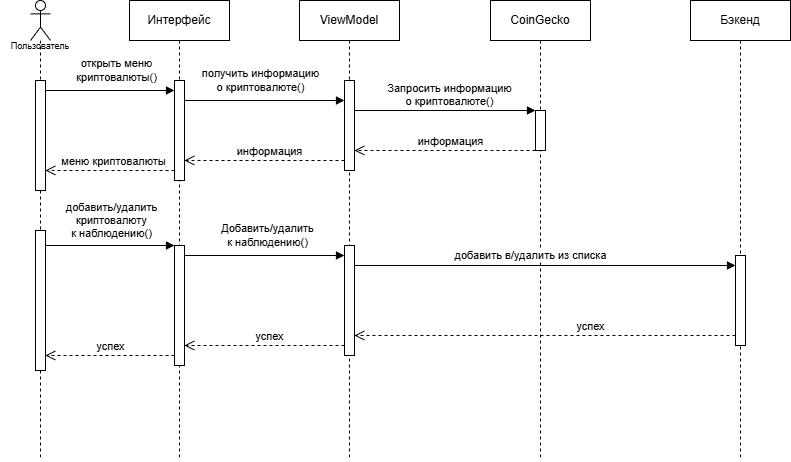

The diagram above was exported from draw.io. Its source (the exported page's mxGraphModel, read from the mxfile embedded in the PNG):
<mxGraphModel dx="1869" dy="1396" grid="1" gridSize="10" guides="1" tooltips="1" connect="1" arrows="1" fold="1" page="1" pageScale="1" pageWidth="827" pageHeight="1169" math="0" shadow="0">
  <root>
    <mxCell id="0" />
    <mxCell id="1" parent="0" />
    <mxCell id="WvU2bAJlv3-fb_eBMbqN-45" parent="1" style="shape=umlLifeline;perimeter=lifelinePerimeter;whiteSpace=wrap;html=1;container=1;dropTarget=0;collapsible=0;recursiveResize=0;outlineConnect=0;portConstraint=eastwest;newEdgeStyle={&quot;curved&quot;:0,&quot;rounded&quot;:0};participant=umlActor;size=40;" value="" vertex="1">
      <mxGeometry height="460" width="20" x="10" y="300" as="geometry" />
    </mxCell>
    <mxCell id="WvU2bAJlv3-fb_eBMbqN-75" parent="WvU2bAJlv3-fb_eBMbqN-45" style="html=1;points=[[0,0,0,0,5],[0,1,0,0,-5],[1,0,0,0,5],[1,1,0,0,-5]];perimeter=orthogonalPerimeter;outlineConnect=0;targetShapes=umlLifeline;portConstraint=eastwest;newEdgeStyle={&quot;curved&quot;:0,&quot;rounded&quot;:0};" value="" vertex="1">
      <mxGeometry height="140" width="10" x="5" y="230" as="geometry" />
    </mxCell>
    <mxCell id="WvU2bAJlv3-fb_eBMbqN-85" parent="WvU2bAJlv3-fb_eBMbqN-45" style="html=1;points=[[0,0,0,0,5],[0,1,0,0,-5],[1,0,0,0,5],[1,1,0,0,-5]];perimeter=orthogonalPerimeter;outlineConnect=0;targetShapes=umlLifeline;portConstraint=eastwest;newEdgeStyle={&quot;curved&quot;:0,&quot;rounded&quot;:0};" value="" vertex="1">
      <mxGeometry height="110" width="10" x="5" y="80" as="geometry" />
    </mxCell>
    <mxCell id="WvU2bAJlv3-fb_eBMbqN-49" parent="1" style="shape=umlLifeline;perimeter=lifelinePerimeter;whiteSpace=wrap;html=1;container=1;dropTarget=0;collapsible=0;recursiveResize=0;outlineConnect=0;portConstraint=eastwest;newEdgeStyle={&quot;curved&quot;:0,&quot;rounded&quot;:0};" value="ViewModel" vertex="1">
      <mxGeometry height="460" width="100" x="279" y="300" as="geometry" />
    </mxCell>
    <mxCell id="WvU2bAJlv3-fb_eBMbqN-93" parent="WvU2bAJlv3-fb_eBMbqN-49" style="html=1;points=[[0,0,0,0,5],[0,1,0,0,-5],[1,0,0,0,5],[1,1,0,0,-5]];perimeter=orthogonalPerimeter;outlineConnect=0;targetShapes=umlLifeline;portConstraint=eastwest;newEdgeStyle={&quot;curved&quot;:0,&quot;rounded&quot;:0};" value="" vertex="1">
      <mxGeometry height="90" width="10" x="45" y="80" as="geometry" />
    </mxCell>
    <mxCell id="WvU2bAJlv3-fb_eBMbqN-62" parent="1" style="shape=umlLifeline;perimeter=lifelinePerimeter;whiteSpace=wrap;html=1;container=1;dropTarget=0;collapsible=0;recursiveResize=0;outlineConnect=0;portConstraint=eastwest;newEdgeStyle={&quot;curved&quot;:0,&quot;rounded&quot;:0};" value="CoinGecko" vertex="1">
      <mxGeometry height="460" width="100" x="470" y="300" as="geometry" />
    </mxCell>
    <mxCell id="WvU2bAJlv3-fb_eBMbqN-68" parent="WvU2bAJlv3-fb_eBMbqN-62" style="html=1;points=[[0,0,0,0,5],[0,1,0,0,-5],[1,0,0,0,5],[1,1,0,0,-5]];perimeter=orthogonalPerimeter;outlineConnect=0;targetShapes=umlLifeline;portConstraint=eastwest;newEdgeStyle={&quot;curved&quot;:0,&quot;rounded&quot;:0};" value="" vertex="1">
      <mxGeometry height="40" width="10" x="45" y="110" as="geometry" />
    </mxCell>
    <mxCell id="WvU2bAJlv3-fb_eBMbqN-63" parent="1" style="shape=umlLifeline;perimeter=lifelinePerimeter;whiteSpace=wrap;html=1;container=1;dropTarget=0;collapsible=0;recursiveResize=0;outlineConnect=0;portConstraint=eastwest;newEdgeStyle={&quot;curved&quot;:0,&quot;rounded&quot;:0};" value="Интерфейс" vertex="1">
      <mxGeometry height="460" width="100" x="109" y="300" as="geometry" />
    </mxCell>
    <mxCell id="WvU2bAJlv3-fb_eBMbqN-86" parent="WvU2bAJlv3-fb_eBMbqN-63" style="html=1;points=[[0,0,0,0,5],[0,1,0,0,-5],[1,0,0,0,5],[1,1,0,0,-5]];perimeter=orthogonalPerimeter;outlineConnect=0;targetShapes=umlLifeline;portConstraint=eastwest;newEdgeStyle={&quot;curved&quot;:0,&quot;rounded&quot;:0};" value="" vertex="1">
      <mxGeometry height="100" width="10" x="45" y="80" as="geometry" />
    </mxCell>
    <mxCell id="WvU2bAJlv3-fb_eBMbqN-77" parent="1" style="text;html=1;whiteSpace=wrap;strokeColor=none;fillColor=none;align=center;verticalAlign=middle;rounded=0;autosize=1;resizable=0;" value="&lt;font style=&quot;font-size: 9px;&quot;&gt;Пользователь&lt;/font&gt;" vertex="1">
      <mxGeometry height="30" width="80" x="-20" y="330" as="geometry" />
    </mxCell>
    <mxCell id="WvU2bAJlv3-fb_eBMbqN-69" edge="1" parent="1" source="WvU2bAJlv3-fb_eBMbqN-68" style="html=1;verticalAlign=bottom;endArrow=open;dashed=1;endSize=8;curved=0;rounded=0;" target="WvU2bAJlv3-fb_eBMbqN-93" value="информация">
      <mxGeometry relative="1" x="-0.0608" as="geometry">
        <mxPoint as="offset" />
        <Array as="points">
          <mxPoint x="470" y="450" />
        </Array>
        <mxPoint x="594" y="510" as="sourcePoint" />
        <mxPoint x="330" y="470" as="targetPoint" />
      </mxGeometry>
    </mxCell>
    <mxCell id="WvU2bAJlv3-fb_eBMbqN-79" parent="1" style="shape=umlLifeline;perimeter=lifelinePerimeter;whiteSpace=wrap;html=1;container=1;dropTarget=0;collapsible=0;recursiveResize=0;outlineConnect=0;portConstraint=eastwest;newEdgeStyle={&quot;curved&quot;:0,&quot;rounded&quot;:0};" value="Бэкенд" vertex="1">
      <mxGeometry height="460" width="100" x="670" y="300" as="geometry" />
    </mxCell>
    <mxCell id="WvU2bAJlv3-fb_eBMbqN-66" parent="WvU2bAJlv3-fb_eBMbqN-79" style="html=1;points=[[0,0,0,0,5],[0,1,0,0,-5],[1,0,0,0,5],[1,1,0,0,-5]];perimeter=orthogonalPerimeter;outlineConnect=0;targetShapes=umlLifeline;portConstraint=eastwest;newEdgeStyle={&quot;curved&quot;:0,&quot;rounded&quot;:0};" value="" vertex="1">
      <mxGeometry height="110" width="10" x="-346" y="245" as="geometry" />
    </mxCell>
    <mxCell id="WvU2bAJlv3-fb_eBMbqN-50" edge="1" parent="WvU2bAJlv3-fb_eBMbqN-79" style="endArrow=block;html=1;rounded=0;endFill=1;" value="">
      <mxGeometry height="50" relative="1" width="50" as="geometry">
        <Array as="points">
          <mxPoint x="-430" y="255" />
        </Array>
        <mxPoint x="-506" y="255" as="sourcePoint" />
        <mxPoint x="-346" y="255" as="targetPoint" />
      </mxGeometry>
    </mxCell>
    <mxCell id="WvU2bAJlv3-fb_eBMbqN-51" connectable="0" parent="WvU2bAJlv3-fb_eBMbqN-50" style="edgeLabel;html=1;align=center;verticalAlign=middle;resizable=0;points=[];" value="Добавить/удалить&lt;br&gt;к наблюдению()" vertex="1">
      <mxGeometry relative="1" x="-0.1649" as="geometry">
        <mxPoint x="16" y="-20" as="offset" />
      </mxGeometry>
    </mxCell>
    <mxCell id="WvU2bAJlv3-fb_eBMbqN-73" parent="WvU2bAJlv3-fb_eBMbqN-79" style="html=1;points=[[0,0,0,0,5],[0,1,0,0,-5],[1,0,0,0,5],[1,1,0,0,-5]];perimeter=orthogonalPerimeter;outlineConnect=0;targetShapes=umlLifeline;portConstraint=eastwest;newEdgeStyle={&quot;curved&quot;:0,&quot;rounded&quot;:0};" value="" vertex="1">
      <mxGeometry height="120" width="10" x="-516" y="245" as="geometry" />
    </mxCell>
    <mxCell id="WvU2bAJlv3-fb_eBMbqN-64" edge="1" parent="WvU2bAJlv3-fb_eBMbqN-79" style="endArrow=block;html=1;rounded=0;endFill=1;" target="WvU2bAJlv3-fb_eBMbqN-73" value="">
      <mxGeometry height="50" relative="1" width="50" as="geometry">
        <Array as="points">
          <mxPoint x="-580" y="245" />
        </Array>
        <mxPoint x="-645" y="245" as="sourcePoint" />
        <mxPoint x="-520" y="155" as="targetPoint" />
      </mxGeometry>
    </mxCell>
    <mxCell id="WvU2bAJlv3-fb_eBMbqN-65" connectable="0" parent="WvU2bAJlv3-fb_eBMbqN-64" style="edgeLabel;html=1;align=center;verticalAlign=middle;resizable=0;points=[];" value="добавить/удалить &lt;br&gt;криптовалюту &lt;br&gt;к наблюдению()" vertex="1">
      <mxGeometry relative="1" x="0.0882" y="1" as="geometry">
        <mxPoint x="-5" y="-24" as="offset" />
      </mxGeometry>
    </mxCell>
    <mxCell id="WvU2bAJlv3-fb_eBMbqN-74" edge="1" parent="WvU2bAJlv3-fb_eBMbqN-79" style="html=1;verticalAlign=bottom;endArrow=open;dashed=1;endSize=8;curved=0;rounded=0;" value="успех">
      <mxGeometry relative="1" x="-0.0078" as="geometry">
        <mxPoint as="offset" />
        <Array as="points">
          <mxPoint x="-560" y="355" />
        </Array>
        <mxPoint x="-516" y="355" as="sourcePoint" />
        <mxPoint x="-645" y="355" as="targetPoint" />
      </mxGeometry>
    </mxCell>
    <mxCell id="WvU2bAJlv3-fb_eBMbqN-80" parent="WvU2bAJlv3-fb_eBMbqN-79" style="html=1;points=[[0,0,0,0,5],[0,1,0,0,-5],[1,0,0,0,5],[1,1,0,0,-5]];perimeter=orthogonalPerimeter;outlineConnect=0;targetShapes=umlLifeline;portConstraint=eastwest;newEdgeStyle={&quot;curved&quot;:0,&quot;rounded&quot;:0};" value="" vertex="1">
      <mxGeometry height="90" width="10" x="45" y="255" as="geometry" />
    </mxCell>
    <mxCell id="WvU2bAJlv3-fb_eBMbqN-83" edge="1" parent="WvU2bAJlv3-fb_eBMbqN-79" style="endArrow=block;html=1;rounded=0;endFill=1;" value="">
      <mxGeometry height="50" relative="1" width="50" as="geometry">
        <Array as="points">
          <mxPoint x="-180" y="265" />
        </Array>
        <mxPoint x="-335.9999999999998" y="265" as="sourcePoint" />
        <mxPoint x="45" y="265" as="targetPoint" />
      </mxGeometry>
    </mxCell>
    <mxCell id="WvU2bAJlv3-fb_eBMbqN-84" connectable="0" parent="WvU2bAJlv3-fb_eBMbqN-83" style="edgeLabel;html=1;align=center;verticalAlign=middle;resizable=0;points=[];" value="добавить в/удалить из списка" vertex="1">
      <mxGeometry relative="1" x="-0.1649" as="geometry">
        <mxPoint x="16" y="-10" as="offset" />
      </mxGeometry>
    </mxCell>
    <mxCell id="WvU2bAJlv3-fb_eBMbqN-98" edge="1" parent="WvU2bAJlv3-fb_eBMbqN-79" style="html=1;verticalAlign=bottom;endArrow=open;dashed=1;endSize=8;curved=0;rounded=0;" value="успех">
      <mxGeometry relative="1" x="-0.2388" as="geometry">
        <mxPoint as="offset" />
        <Array as="points">
          <mxPoint x="-124" y="335" />
        </Array>
        <mxPoint x="45" y="335" as="sourcePoint" />
        <mxPoint x="-335.9999999999998" y="335" as="targetPoint" />
      </mxGeometry>
    </mxCell>
    <mxCell id="WvU2bAJlv3-fb_eBMbqN-99" edge="1" parent="WvU2bAJlv3-fb_eBMbqN-79" source="WvU2bAJlv3-fb_eBMbqN-66" style="html=1;verticalAlign=bottom;endArrow=open;dashed=1;endSize=8;curved=0;rounded=0;" target="WvU2bAJlv3-fb_eBMbqN-73" value="успех">
      <mxGeometry relative="1" x="-0.0581" as="geometry">
        <mxPoint as="offset" />
        <Array as="points">
          <mxPoint x="-378" y="345" />
        </Array>
        <mxPoint x="-360" y="345" as="sourcePoint" />
        <mxPoint x="-506" y="345" as="targetPoint" />
      </mxGeometry>
    </mxCell>
    <mxCell id="WvU2bAJlv3-fb_eBMbqN-88" edge="1" parent="1" source="WvU2bAJlv3-fb_eBMbqN-85" style="endArrow=block;html=1;rounded=0;endFill=1;" target="WvU2bAJlv3-fb_eBMbqN-86" value="">
      <mxGeometry height="50" relative="1" width="50" as="geometry">
        <Array as="points">
          <mxPoint x="85" y="390" />
        </Array>
        <mxPoint x="20" y="390" as="sourcePoint" />
        <mxPoint x="149" y="390" as="targetPoint" />
      </mxGeometry>
    </mxCell>
    <mxCell id="WvU2bAJlv3-fb_eBMbqN-89" connectable="0" parent="WvU2bAJlv3-fb_eBMbqN-88" style="edgeLabel;html=1;align=center;verticalAlign=middle;resizable=0;points=[];" value="открыть меню&lt;br&gt;криптовалюты()" vertex="1">
      <mxGeometry relative="1" x="0.0882" y="1" as="geometry">
        <mxPoint y="-19" as="offset" />
      </mxGeometry>
    </mxCell>
    <mxCell id="WvU2bAJlv3-fb_eBMbqN-91" edge="1" parent="1" style="endArrow=block;html=1;rounded=0;endFill=1;" value="">
      <mxGeometry height="50" relative="1" width="50" as="geometry">
        <Array as="points">
          <mxPoint x="290" y="400" />
        </Array>
        <mxPoint x="164" y="400" as="sourcePoint" />
        <mxPoint x="324" y="400" as="targetPoint" />
      </mxGeometry>
    </mxCell>
    <mxCell id="WvU2bAJlv3-fb_eBMbqN-92" connectable="0" parent="WvU2bAJlv3-fb_eBMbqN-91" style="edgeLabel;html=1;align=center;verticalAlign=middle;resizable=0;points=[];" value="получить информацию &lt;br&gt;о криптовалюте()" vertex="1">
      <mxGeometry relative="1" x="0.0882" y="1" as="geometry">
        <mxPoint x="-11" y="-19" as="offset" />
      </mxGeometry>
    </mxCell>
    <mxCell id="WvU2bAJlv3-fb_eBMbqN-67" edge="1" parent="1" source="WvU2bAJlv3-fb_eBMbqN-93" style="html=1;verticalAlign=bottom;endArrow=block;curved=0;rounded=0;" target="WvU2bAJlv3-fb_eBMbqN-68" value="Запросить информацию&lt;br&gt;о криптовалюте()">
      <mxGeometry relative="1" width="80" x="0.0547" as="geometry">
        <mxPoint as="offset" />
        <Array as="points">
          <mxPoint x="420" y="410" />
          <mxPoint x="490" y="410" />
        </Array>
        <mxPoint x="324" y="430" as="sourcePoint" />
        <mxPoint x="658" y="430" as="targetPoint" />
      </mxGeometry>
    </mxCell>
    <mxCell id="WvU2bAJlv3-fb_eBMbqN-94" edge="1" parent="1" source="WvU2bAJlv3-fb_eBMbqN-93" style="html=1;verticalAlign=bottom;endArrow=open;dashed=1;endSize=8;curved=0;rounded=0;" target="WvU2bAJlv3-fb_eBMbqN-86" value="информация">
      <mxGeometry relative="1" x="-0.0608" as="geometry">
        <mxPoint as="offset" />
        <Array as="points">
          <mxPoint x="306" y="460" />
        </Array>
        <mxPoint x="351" y="460" as="sourcePoint" />
        <mxPoint x="170" y="460" as="targetPoint" />
      </mxGeometry>
    </mxCell>
    <mxCell id="WvU2bAJlv3-fb_eBMbqN-95" edge="1" parent="1" style="html=1;verticalAlign=bottom;endArrow=open;dashed=1;endSize=8;curved=0;rounded=0;" value="меню криптовалюты">
      <mxGeometry relative="1" x="-0.0608" as="geometry">
        <mxPoint as="offset" />
        <Array as="points" />
        <mxPoint x="154" y="470" as="sourcePoint" />
        <mxPoint x="25" y="470" as="targetPoint" />
      </mxGeometry>
    </mxCell>
  </root>
</mxGraphModel>